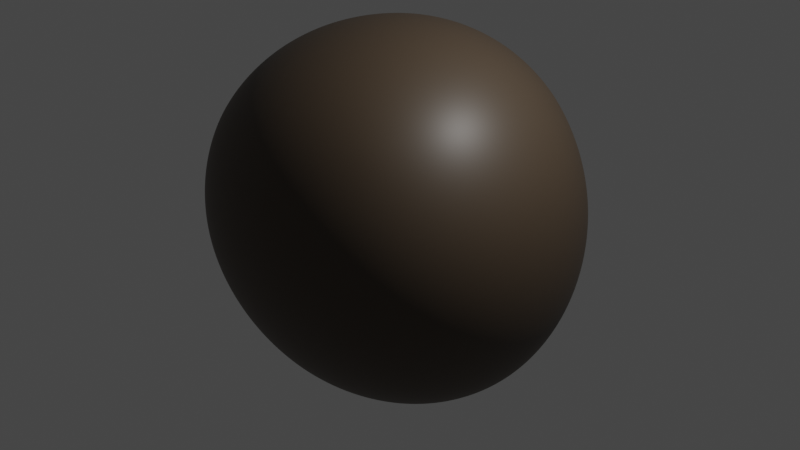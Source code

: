 # Source: asteroid_1.blend  (saved by Blender 3.3.6; exported with 4.5.12 LTS)
import bpy
from mathutils import Matrix  # noqa: F401  (used for matrix-valued properties, if any)

bpy.ops.wm.read_factory_settings(use_empty=True)
scene = bpy.context.scene
scene.name = 'Scene'

# ---- collections
col_collection = bpy.data.collections.new('Collection'); scene.collection.children.link(col_collection)

# ---- materials (node trees are filled in below, after node groups)
mat_material_001 = bpy.data.materials.new('Material.001')
mat_material_001.use_transparent_shadow = False

# ---- node groups
ng_auto_smooth = bpy.data.node_groups.new('Auto Smooth', 'GeometryNodeTree')
_s = ng_auto_smooth.interface.new_socket(name='Geometry', in_out='OUTPUT', socket_type='NodeSocketGeometry')
_s = ng_auto_smooth.interface.new_socket(name='Geometry', in_out='INPUT', socket_type='NodeSocketGeometry')
_s = ng_auto_smooth.interface.new_socket(name='Angle', in_out='INPUT', socket_type='NodeSocketFloat')
_s.subtype = 'ANGLE'
_s.min_value = 0.0
_s.max_value = 3.142
ng_auto_smooth.is_modifier = True
_N = ng_auto_smooth.nodes; _L = ng_auto_smooth.links
n0 = _N.new('NodeGroupOutput'); n0.name = 'Group Output'; n0.location = (480, -100)
n1 = _N.new('NodeGroupInput'); n1.name = 'Group Input'; n1.location = (-420, -300)
n2 = _N.new('NodeGroupInput'); n2.name = 'Group Input.001'; n2.location = (-60, -100)
n3 = _N.new('GeometryNodeSetShadeSmooth'); n3.name = 'Set Shade Smooth'; n3.location = (120, -100)
n3.domain = 'EDGE'
n4 = _N.new('GeometryNodeSetShadeSmooth'); n4.name = 'Set Shade Smooth.001'; n4.location = (300, -100)
n5 = _N.new('GeometryNodeInputMeshEdgeAngle'); n5.name = 'Edge Angle'; n5.location = (-420, -220)
n6 = _N.new('GeometryNodeInputEdgeSmooth'); n6.name = 'Is Edge Smooth'; n6.location = (-60, -160)
n7 = _N.new('GeometryNodeInputShadeSmooth'); n7.name = 'Is Face Smooth'; n7.location = (-240, -340)
n8 = _N.new('FunctionNodeBooleanMath'); n8.name = 'Boolean Math'; n8.location = (-60, -220)
n9 = _N.new('FunctionNodeCompare'); n9.name = 'Compare'; n9.location = (-240, -180)
n9.operation = 'LESS_EQUAL'
_L.new(n5.outputs[0], n9.inputs[0])
_L.new(n4.outputs[0], n0.inputs[0])
_L.new(n1.outputs[1], n9.inputs[1])
_L.new(n9.outputs[0], n8.inputs[0])
_L.new(n7.outputs[0], n8.inputs[1])
_L.new(n2.outputs[0], n3.inputs[0])
_L.new(n6.outputs[0], n3.inputs[1])
_L.new(n3.outputs[0], n4.inputs[0])
_L.new(n8.outputs[0], n3.inputs[2])
n0.is_active_output = True

# ---- material node trees
mat_material_001.use_nodes = True; mat_material_001.node_tree.nodes.clear()
_N = mat_material_001.node_tree.nodes; _L = mat_material_001.node_tree.links
n0 = _N.new('ShaderNodeBsdfPrincipled'); n0.name = 'Principled BSDF'; n0.location = (10, 300)
n0.distribution = 'GGX'
n0.subsurface_method = 'RANDOM_WALK_SKIN'
n0.inputs[0].default_value = (0.0668, 0.04649, 0.02977, 1.0)
n0.inputs[3].default_value = 1.45
n0.inputs[27].default_value = (0.0, 0.0, 0.0, 1.0)
n0.inputs[28].default_value = 1.0
n1 = _N.new('ShaderNodeOutputMaterial'); n1.name = 'Material Output'; n1.location = (300, 300)
_L.new(n0.outputs[0], n1.inputs[0])
n1.is_active_output = True

# ---- world
world_world = bpy.data.worlds.new('World'); scene.world = world_world
world_world.use_nodes = True; world_world.node_tree.nodes.clear()
_N = world_world.node_tree.nodes; _L = world_world.node_tree.links
n0 = _N.new('ShaderNodeOutputWorld'); n0.name = 'World Output'; n0.location = (300, 300)
n1 = _N.new('ShaderNodeBackground'); n1.name = 'Background'; n1.location = (10, 300)
n1.inputs[0].default_value = (0.05088, 0.05088, 0.05088, 1.0)
_L.new(n1.outputs[0], n0.inputs[0])
n0.is_active_output = True
world_world.color = (0.05088, 0.05088, 0.05088)
world_world.use_sun_shadow = False
world_world.sun_shadow_jitter_overblur = 0.0

# ---- cameras
cam_camera = bpy.data.cameras.new('Camera')
cam_camera.clip_end = 100.0
cam_camera.ortho_scale = 7.314

# ---- lights
light_light = bpy.data.lights.new('Light', 'POINT')
light_light.transmission_factor = 0.0
light_light.energy = 1000.0
light_light.shadow_soft_size = 0.1
light_light.shadow_maximum_resolution = 0.006
light_light.use_absolute_resolution = True

# ---- meshes
me_rock = bpy.data.meshes.new('rock')
me_rock.from_pydata([(-1.253, -0.9783, -1.08), (-1.118, 1.13, -1.465), (-1.849, -1.24, 0.8124), (-1.912, 1.596, 1.469), (1.551, -1.058, -1.314), (1.228, 1.246, -1.309), (1.648, -2.023, 2.04), (1.293, 1.344, 1.576)], [], [(0, 2, 3, 1), (0, 1, 5, 4), (0, 4, 6, 2), (7, 6, 4, 5), (7, 3, 2, 6), (7, 5, 1, 3)])
me_rock.polygons.foreach_set('use_smooth', [True] * 6)
me_rock.materials.append(mat_material_001)
me_rock.update()

# ---- objects
ob_light = bpy.data.objects.new('Light', light_light)
ob_camera = bpy.data.objects.new('Camera', cam_camera)
ob_rock = bpy.data.objects.new('rock', me_rock)

# ---- transforms, parenting, visibility, modifiers, constraints
ob_light.location = (4.076, 1.005, 5.904)
ob_light.rotation_euler = (0.6503, 0.05522, 1.866)
ob_light.lock_rotations_4d = False
ob_light.empty_display_type = 'ARROWS'
ob_light.color = (0.0, 0.0, 0.0, 0.0)
ob_light.lineart.crease_threshold = 0.0
ob_camera.location = (7.359, -6.926, 4.958)
ob_camera.rotation_euler = (1.109, 0.0, 0.8149)
ob_camera.lock_rotations_4d = False
ob_camera.empty_display_type = 'ARROWS'
ob_camera.color = (0.0, 0.0, 0.0, 0.0)
ob_camera.display_type = 'WIRE'
ob_camera.lineart.crease_threshold = 0.0
ob_rock.location = (0.0, 0.0, 0.0)
_m = ob_rock.modifiers.new('Subsurf', 'SUBSURF')
_m.levels = 3
_m.render_levels = 4
_m = ob_rock.modifiers.new('Subsurf.001', 'SUBSURF')
_m.levels = 3
_m.render_levels = 4
_m = ob_rock.modifiers.new('Displace', 'DISPLACE')
_m.mid_level = 0.0
_m.strength = 0.007957
_m = ob_rock.modifiers.new('Displace.001', 'DISPLACE')
_m.mid_level = 0.0
_m.strength = 0.7369
_m = ob_rock.modifiers.new('Displace.002', 'DISPLACE')
_m.strength = 0.06188
_m = ob_rock.modifiers.new('Displace.003', 'DISPLACE')
_m.strength = 0.01771
_m = ob_rock.modifiers.new('Auto Smooth', 'NODES')
_m.node_group = ng_auto_smooth
_gi = [s.identifier for s in ng_auto_smooth.interface.items_tree if s.item_type == 'SOCKET' and s.in_out == 'INPUT']
_m[_gi[1]] = 0.5236  # Angle

# ---- collection membership
col_collection.objects.link(ob_light)
col_collection.objects.link(ob_camera)
col_collection.objects.link(ob_rock)

# ---- scene / render settings (as saved in the file)
scene.camera = ob_camera
scene.frame_start = 1; scene.frame_end = 250; scene.frame_set(1)
scene.render.engine = 'BLENDER_EEVEE_NEXT'
scene.cycles.sampling_pattern = 'TABULATED_SOBOL'
scene.cycles.use_light_tree = False
scene.view_settings.view_transform = 'Filmic'
bpy.context.view_layer.update()

